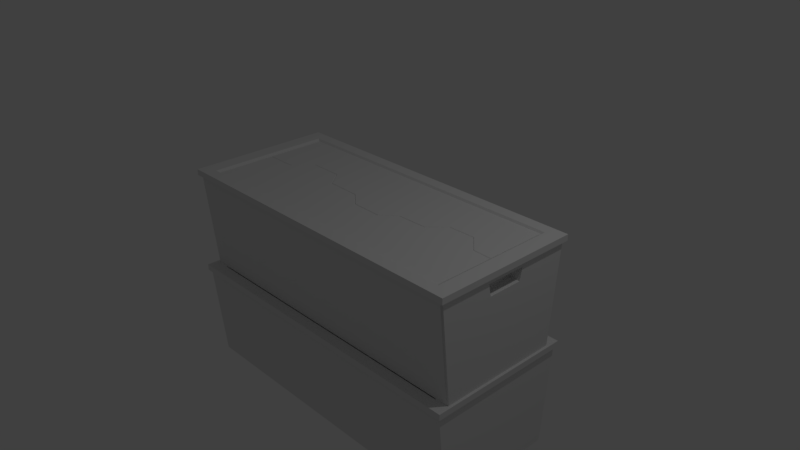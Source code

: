 # Source: Crate_1.blend  (saved by Blender 2.79.0; exported with 4.5.12 LTS)
import bpy
from mathutils import Matrix  # noqa: F401  (used for matrix-valued properties, if any)

bpy.ops.wm.read_factory_settings(use_empty=True)
scene = bpy.context.scene
scene.name = 'Scene'

# ---- collections
col_collection_1 = bpy.data.collections.new('Collection 1'); scene.collection.children.link(col_collection_1)

# ---- materials (node trees are filled in below, after node groups)
mat_material = bpy.data.materials.new('Material')
mat_material.alpha_threshold = 0.0
mat_material.use_transparent_shadow = False
mat_material.roughness = 0.5
mat_material.line_color = (0.0, 0.0, 0.0, 1.0)
mat_material_001 = bpy.data.materials.new('Material.001')
mat_material_001.alpha_threshold = 0.0
mat_material_001.use_transparent_shadow = False
mat_material_001.roughness = 0.5
mat_material_001.line_color = (0.0, 0.0, 0.0, 1.0)

# ---- material node trees

# ---- world
world_world = bpy.data.worlds.new('World'); scene.world = world_world
world_world.color = (0.05088, 0.05088, 0.05088)
world_world.use_sun_shadow = False
world_world.sun_shadow_jitter_overblur = 0.0
world_world.cycles.sampling_method = 'MANUAL'

# ---- cameras
cam_camera = bpy.data.cameras.new('Camera')
cam_camera.clip_end = 100.0
cam_camera.lens = 35.0
cam_camera.sensor_width = 32.0
cam_camera.sensor_height = 18.0
cam_camera.ortho_scale = 7.314
cam_camera.dof.focus_distance = 0.0
cam_camera.dof.aperture_fstop = 128.0

# ---- lights
light_lamp = bpy.data.lights.new('Lamp', 'POINT')
light_lamp.transmission_factor = 0.0
light_lamp.cutoff_distance = 30.0
light_lamp.energy = 100.0
light_lamp.shadow_buffer_clip_start = 1.001
light_lamp.shadow_soft_size = 0.1
light_lamp.shadow_maximum_resolution = 0.006
light_lamp.use_absolute_resolution = True

# ---- meshes
me_cube = bpy.data.meshes.new('Cube')
me_cube.from_pydata([(1.0, 0.2406, 0.6533), (1.0, -0.2406, 0.6533), (-1.0, -0.2406, 0.6533), (-1.0, 0.2406, 0.6533), (1.0, 0.279, 0.9), (1.0, -0.279, 0.9), (-1.0, -0.279, 0.9), (-1.0, 0.279, 0.9), (1.016, 1.034, 1.0), (1.016, -1.034, 1.0), (-1.016, 1.034, 1.0), (-1.016, -1.034, 1.0), (1.016, 1.034, 1.121), (1.016, -1.034, 1.121), (-1.016, 1.034, 1.121), (-1.016, -1.034, 1.121), (0.9223, 0.8768, 1.121), (0.9223, -0.8768, 1.121), (-0.9223, 0.8768, 1.121), (-0.9223, -0.8768, 1.121), (0.9012, 0.8456, 1.067), (0.9012, -0.8456, 1.067), (-0.9012, 0.8456, 1.067), (-0.9012, -0.8456, 1.067), (-0.9336, -0.2406, 0.6533), (-0.9336, 0.2406, 0.6533), (-0.9336, -0.279, 0.9), (-0.9336, 0.279, 0.9), (0.9336, 0.2406, 0.6533), (0.9336, -0.2406, 0.6533), (0.9336, 0.279, 0.9), (0.9336, -0.279, 0.9), (0.9223, -0.02009, 1.121), (0.9012, -0.01607, 1.067), (-0.9012, 0.00134, 1.067), (-0.7047, 0.001341, 1.067), (-0.6144, 0.2539, 1.067), (-0.408, 0.2539, 1.067), (-0.3263, 0.02077, 1.067), (-0.1199, 0.01106, 1.067), (-0.02096, -0.1735, 1.067), (0.1683, -0.1832, 1.067), (0.2543, -0.008373, 1.067), (0.4392, 0.001341, 1.067), (0.5295, 0.2151, 1.067), (0.6929, 0.2248, 1.067), (0.7875, -0.008373, 1.067), (0.9012, -0.02607, 1.082), (0.9012, -0.8556, 1.082), (-0.9012, -0.8556, 1.082), (-0.9012, -0.00866, 1.082), (-0.7047, -0.008659, 1.082), (-0.6144, 0.2439, 1.082), (-0.408, 0.2439, 1.082), (-0.3263, 0.01077, 1.082), (-0.1199, 0.001055, 1.082), (-0.02096, -0.1835, 1.082), (0.1683, -0.1932, 1.082), (0.2543, -0.01837, 1.082), (0.4392, -0.008659, 1.082), (0.5295, 0.2051, 1.082), (0.6929, 0.2148, 1.082), (0.7875, -0.01837, 1.082), (0.9012, 0.8556, 1.082), (-0.9012, 0.8556, 1.082), (-0.9012, 0.01134, 1.082), (0.9012, -0.006066, 1.082), (-0.7047, 0.01134, 1.082), (-0.6144, 0.2639, 1.082), (-0.408, 0.2639, 1.082), (-0.3263, 0.03077, 1.082), (-0.1199, 0.02106, 1.082), (-0.02096, -0.1635, 1.082), (0.1683, -0.1732, 1.082), (0.2543, 0.001627, 1.082), (0.4392, 0.01134, 1.082), (0.5295, 0.2251, 1.082), (0.6929, 0.2348, 1.082), (0.7875, 0.001627, 1.082), (0.9883, 0.8633, -1.0), (1.0, 0.8533, -0.9737), (1.0, 0.8516, -1.0), (1.0, -0.8533, -0.9737), (0.9883, -0.8633, -1.0), (1.0, -0.8516, -1.0), (1.0, 0.9882, 0.9984), (0.9883, 1.0, 1.0), (1.005, 1.011, 1.0), (1.0, 0.9883, 1.0), (0.9883, -1.0, 1.0), (1.0, -0.9882, 0.9984), (1.0, -0.9883, 1.0), (1.005, -1.011, 1.0), (-0.9883, -0.8633, -1.0), (-1.0, -0.8533, -0.9737), (-1.0, -0.8516, -1.0), (-1.0, 0.8533, -0.9737), (-0.9883, 0.8633, -1.0), (-1.0, 0.8516, -1.0), (-1.0, -0.9882, 0.9984), (-0.9883, -1.0, 1.0), (-1.005, -1.011, 1.0), (-1.0, -0.9883, 1.0), (-0.9883, 1.0, 1.0), (-1.0, 0.9882, 0.9984), (-1.0, 0.9883, 1.0), (-1.005, 1.011, 1.0)], [], [(86, 79, 97, 103), (101, 100, 89, 92, 9, 11), (4, 5, 31, 30), (1, 5, 90, 82), (2, 6, 26, 24), (4, 0, 80, 85), (10, 11, 15, 14), (92, 91, 88, 87, 8, 9), (2, 3, 96, 98, 95, 94), (15, 13, 17, 19), (8, 10, 14, 12), (11, 9, 13, 15), (9, 8, 12, 13), (19, 17, 21, 23), (13, 12, 16, 32, 17), (14, 15, 19, 18), (12, 14, 18, 16), (43, 44, 76, 75), (17, 32, 33, 21), (18, 19, 23, 34, 22), (16, 18, 22, 20), (79, 81, 84, 83, 93, 95, 98, 97), (83, 89, 100, 93), (5, 4, 85, 88, 91, 90), (87, 86, 103, 106, 10, 8), (6, 2, 94, 99), (3, 7, 104, 96), (7, 6, 99, 102, 105, 104), (106, 105, 102, 101, 11, 10), (24, 26, 27, 25), (7, 3, 25, 27), (3, 2, 24, 25), (6, 7, 27, 26), (28, 30, 31, 29), (0, 4, 30, 28), (5, 1, 29, 31), (1, 0, 28, 29), (44, 43, 59, 60), (33, 32, 16, 20), (47, 62, 61, 60, 59, 58, 57, 56, 55, 54, 53, 52, 51, 50, 49, 48), (37, 36, 52, 53), (45, 44, 60, 61), (38, 37, 53, 54), (23, 21, 48, 49), (46, 45, 61, 62), (39, 38, 54, 55), (33, 46, 62, 47), (40, 39, 55, 56), (41, 40, 56, 57), (34, 23, 49, 50), (42, 41, 57, 58), (35, 34, 50, 51), (43, 42, 58, 59), (36, 35, 51, 52), (21, 33, 47, 48), (63, 64, 65, 67, 68, 69, 70, 71, 72, 73, 74, 75, 76, 77, 78, 66), (36, 37, 69, 68), (20, 22, 64, 63), (44, 45, 77, 76), (37, 38, 70, 69), (45, 46, 78, 77), (38, 39, 71, 70), (22, 34, 65, 64), (46, 33, 66, 78), (39, 40, 72, 71), (33, 20, 63, 66), (40, 41, 73, 72), (41, 42, 74, 73), (34, 35, 67, 65), (42, 43, 75, 74), (35, 36, 68, 67), (79, 80, 81), (82, 83, 84), (85, 86, 87, 88), (89, 90, 91, 92), (93, 94, 95), (96, 97, 98), (99, 100, 101, 102), (103, 104, 105, 106), (79, 86, 85, 80), (82, 90, 89, 83), (93, 100, 99, 94), (96, 104, 103, 97), (0, 1, 82, 84, 81, 80)])
me_cube.polygons.foreach_set('use_smooth', [0, 0, 0, 0, 0, 0, 0, 0, 0, 0, 0, 0, 0, 0, 0, 0, 0, 0, 0, 0, 0, 0, 0, 0, 0, 0, 0, 0, 0, 0, 0, 0, 0, 0, 0, 0, 0, 0, 0, 0, 0, 0, 0, 0, 0, 0, 0, 0, 0, 0, 0, 0, 0, 0, 0, 0, 0, 0, 0, 0, 0, 0, 0, 0, 0, 0, 0, 0, 0, 0, 0, 1, 1, 1, 1, 1, 1, 1, 1, 1, 1, 1, 1, 0])
_uv = me_cube.uv_layers.new(name='UVMap')
_uv.uv.foreach_set('vector', [0.3075, 0.3371, 0.3075, 0.6639, 0.001807, 0.6639, 0.001807, 0.3371, 0.001753, 0.3333, 0.004345, 0.3316, 0.3101, 0.3316, 0.3127, 0.3333, 0.3144, 0.3371, 3.688e-08, 0.3371, 0.2348, 0.7549, 0.2348, 0.6639, 0.2451, 0.6639, 0.2451, 0.7549, 0.5632, 0.5394, 0.6011, 0.5456, 0.6162, 0.661, 0.3134, 0.6403, 0.3067, 0.6639, 0.3067, 0.7036, 0.2964, 0.7036, 0.2964, 0.6639, 0.6011, 0.4546, 0.5632, 0.4611, 0.3134, 0.3623, 0.6162, 0.339, 0.5949, 0.663, 0.5949, 0.9999, 0.5764, 1.0, 0.5764, 0.663, 0.3127, 0.3333, 0.3119, 0.3297, 0.3119, 0.007457, 0.3127, 0.003837, 0.3144, 0.0, 0.3144, 0.3371, 0.8698, 0.4611, 0.8698, 0.5395, 0.6205, 0.6404, 0.6165, 0.6402, 0.6165, 0.3627, 0.6205, 0.3624, 0.6288, 0.3371, 0.3144, 0.3371, 0.329, 0.3115, 0.6143, 0.3115, 0.6135, 0.663, 0.6135, 0.9943, 0.5949, 0.9943, 0.5949, 0.663, 0.7865, 0.9943, 0.7865, 0.663, 0.805, 0.663, 0.805, 0.9943, 0.9414, 0.3371, 0.9414, 0.6741, 0.9229, 0.6741, 0.9229, 0.3372, 0.831, 0.9637, 0.831, 0.663, 0.8389, 0.6664, 0.8389, 0.9602, 0.3144, 0.3371, 0.3144, 1.943e-08, 0.329, 0.02564, 0.329, 0.1718, 0.329, 0.3115, 0.6288, 0.0, 0.6288, 0.3371, 0.6143, 0.3115, 0.6143, 0.02564, 0.3144, 1.943e-08, 0.6288, 0.0, 0.6143, 0.02564, 0.329, 0.02564, 0.2633, 0.7423, 0.2633, 0.7777, 0.261, 0.7792, 0.261, 0.7438, 0.8224, 0.663, 0.8224, 0.8026, 0.8138, 0.8031, 0.8138, 0.668, 0.831, 0.663, 0.831, 0.9487, 0.8224, 0.9435, 0.8224, 0.8055, 0.8224, 0.668, 0.805, 0.9637, 0.805, 0.663, 0.8138, 0.6664, 0.8138, 0.9602, 0.3093, 0.6649, 0.3112, 0.663, 0.5746, 0.663, 0.5764, 0.6649, 0.5764, 0.9871, 0.5746, 0.989, 0.3112, 0.989, 0.3093, 0.9871, 0.9314, 0.3241, 0.6288, 0.3241, 0.6288, 0.001904, 0.9314, 0.001904, 0.6011, 0.5456, 0.6011, 0.4546, 0.6162, 0.339, 0.6165, 0.339, 0.6165, 0.6611, 0.6162, 0.661, 0.3127, 0.003837, 0.3101, 0.005553, 0.004345, 0.005553, 0.001753, 0.003837, 0.0, 5.83e-08, 0.3144, 0.0, 0.9076, 0.4547, 0.8698, 0.4611, 0.6205, 0.3624, 0.9226, 0.339, 0.8698, 0.5395, 0.9076, 0.5456, 0.9226, 0.6611, 0.6205, 0.6404, 0.9076, 0.5456, 0.9076, 0.4547, 0.9226, 0.339, 0.9229, 0.339, 0.9229, 0.6611, 0.9226, 0.6611, 0.001753, 0.003837, 0.002538, 0.007457, 0.002538, 0.3297, 0.001753, 0.3333, 3.688e-08, 0.3371, 0.0, 5.83e-08, 0.197, 0.6703, 0.2348, 0.6639, 0.2348, 0.7548, 0.197, 0.7487, 0.2759, 0.7046, 0.2759, 0.6639, 0.2862, 0.6639, 0.2862, 0.7046, 0.2554, 0.7423, 0.2554, 0.6639, 0.2656, 0.6639, 0.2656, 0.7423, 0.2451, 0.7549, 0.2451, 0.6639, 0.2554, 0.6639, 0.2554, 0.7549, 0.1591, 0.6703, 0.197, 0.6639, 0.197, 0.7548, 0.1591, 0.7487, 0.2862, 0.7046, 0.2862, 0.6639, 0.2964, 0.6639, 0.2964, 0.7046, 0.3067, 0.7036, 0.3067, 0.7432, 0.2964, 0.7432, 0.2964, 0.7036, 0.2759, 0.6639, 0.2759, 0.7423, 0.2656, 0.7423, 0.2656, 0.6639, 0.2577, 0.7423, 0.2577, 0.7776, 0.2554, 0.7791, 0.2554, 0.7438, 0.8138, 0.8031, 0.8224, 0.8026, 0.8224, 0.9487, 0.8138, 0.9435, 0.6582, 0.9568, 0.657, 0.9383, 0.621, 0.9228, 0.6225, 0.8962, 0.6555, 0.8815, 0.657, 0.8513, 0.6841, 0.8373, 0.6826, 0.8065, 0.654, 0.7903, 0.6525, 0.7567, 0.6165, 0.7434, 0.6165, 0.7097, 0.6555, 0.695, 0.6555, 0.663, 0.7865, 0.663, 0.7865, 0.9568, 0.3032, 0.7432, 0.3032, 0.7769, 0.3011, 0.7769, 0.3011, 0.7432, 0.1634, 0.7548, 0.1634, 0.7814, 0.1613, 0.7814, 0.1613, 0.7548, 0.2862, 0.7061, 0.2862, 0.7437, 0.2839, 0.7422, 0.2839, 0.7046, 0.8408, 0.663, 0.8408, 0.9568, 0.8389, 0.9568, 0.8389, 0.663, 0.2895, 0.7061, 0.2895, 0.7436, 0.2872, 0.7421, 0.2872, 0.7046, 0.3054, 0.7432, 0.3054, 0.7769, 0.3032, 0.7769, 0.3032, 0.7433, 0.168, 0.7548, 0.168, 0.7733, 0.1659, 0.7733, 0.1659, 0.7548, 0.3011, 0.7447, 0.3011, 0.7743, 0.2988, 0.7729, 0.2988, 0.7432, 0.2964, 0.7478, 0.2964, 0.7786, 0.2943, 0.7786, 0.2943, 0.7478, 0.2781, 0.7046, 0.2781, 0.8426, 0.2759, 0.8442, 0.2759, 0.7062, 0.2862, 0.7437, 0.2862, 0.7727, 0.2839, 0.7741, 0.2838, 0.7452, 0.2917, 0.7437, 0.2917, 0.7757, 0.2895, 0.7757, 0.2895, 0.7437, 0.1613, 0.7548, 0.1613, 0.785, 0.1591, 0.7849, 0.1591, 0.7548, 0.2964, 0.7046, 0.2964, 0.7462, 0.2941, 0.7478, 0.2941, 0.7061, 0.2826, 0.7062, 0.2826, 0.8414, 0.2803, 0.8397, 0.2804, 0.7046, 0.1591, 0.6639, 0.1591, 0.9577, 0.02855, 0.9577, 0.02855, 0.9257, 0.06761, 0.9109, 0.06761, 0.8773, 0.03155, 0.864, 0.03005, 0.8303, 0.001502, 0.8142, 0.0, 0.7834, 0.02705, 0.7693, 0.02855, 0.7392, 0.0616, 0.7245, 0.06311, 0.6978, 0.02705, 0.6824, 0.02586, 0.6639, 0.2759, 0.7423, 0.2759, 0.776, 0.2734, 0.776, 0.2734, 0.7423, 0.6165, 0.663, 0.6165, 0.9568, 0.6142, 0.9568, 0.6142, 0.663, 0.2917, 0.7744, 0.2917, 0.7478, 0.2941, 0.7478, 0.2941, 0.7744, 0.2656, 0.7438, 0.2656, 0.7814, 0.2633, 0.7799, 0.2633, 0.7423, 0.2918, 0.7061, 0.2918, 0.7437, 0.2895, 0.7422, 0.2895, 0.7046, 0.2577, 0.776, 0.2577, 0.7423, 0.2601, 0.7423, 0.2601, 0.776, 0.2803, 0.7062, 0.2803, 0.8438, 0.2781, 0.8421, 0.2782, 0.7046, 0.1634, 0.7733, 0.1634, 0.7548, 0.1659, 0.7548, 0.1659, 0.7734, 0.2988, 0.7447, 0.2988, 0.7744, 0.2964, 0.7729, 0.2964, 0.7432, 0.3093, 0.6639, 0.3093, 0.8043, 0.3071, 0.8059, 0.3071, 0.6655, 0.2685, 0.7732, 0.2685, 0.7423, 0.271, 0.7423, 0.271, 0.7732, 0.2895, 0.7436, 0.2895, 0.7726, 0.2872, 0.7741, 0.2872, 0.7451, 0.2734, 0.7423, 0.2734, 0.7743, 0.271, 0.7743, 0.271, 0.7423, 0.2661, 0.7725, 0.2661, 0.7423, 0.2685, 0.7423, 0.2685, 0.7725, 0.2941, 0.7046, 0.2941, 0.7462, 0.2918, 0.7478, 0.2918, 0.7061, 0.3075, 0.6639, 0.3093, 0.6597, 0.3093, 0.6639, 0.3134, 0.6403, 0.3093, 0.6419, 0.3093, 0.64, 0.6162, 0.339, 0.6165, 0.3371, 0.6165, 0.3371, 0.6165, 0.339, 0.6288, 0.3241, 0.6292, 0.326, 0.629, 0.326, 0.6288, 0.326, 0.9314, 0.001904, 0.9275, 1.488e-09, 0.9314, 0.0, 0.6205, 0.6404, 0.6165, 0.6421, 0.6165, 0.6402, 0.9226, 0.339, 0.9229, 0.3371, 0.9229, 0.3371, 0.9229, 0.339, 0.001807, 0.3371, 2.022e-10, 0.3375, 6.596e-11, 0.3372, 0.0, 0.3371, 0.3075, 0.6639, 0.3075, 0.3371, 0.3093, 0.3375, 0.3093, 0.6597, 0.3134, 0.6403, 0.6162, 0.661, 0.6165, 0.663, 0.3093, 0.6419, 0.9314, 0.001904, 0.6288, 0.001904, 0.6292, 1.164e-07, 0.9275, 1.488e-09, 0.6205, 0.6404, 0.9226, 0.6611, 0.9229, 0.663, 0.6165, 0.6421, 0.5632, 0.4611, 0.5632, 0.5394, 0.3134, 0.6403, 0.3093, 0.64, 0.3093, 0.3626, 0.3134, 0.3623])
me_cube.materials.append(mat_material)
me_cube.use_remesh_preserve_volume = False
me_cube.use_remesh_preserve_attributes = False
me_cube.use_mirror_vertex_groups = False
me_cube.update()
me_cube_001 = bpy.data.meshes.new('Cube.001')
me_cube_001.from_pydata([(1.0, 0.8633, -1.0), (1.0, -0.8633, -1.0), (-1.0, -0.8633, -1.0), (-1.0, 0.8633, -1.0), (1.0, 1.0, 1.0), (1.0, -1.0, 1.0), (-1.0, -1.0, 1.0), (-1.0, 1.0, 1.0), (1.016, 1.034, 1.0), (1.016, -1.034, 1.0), (-1.016, 1.034, 1.0), (-1.016, -1.034, 1.0), (1.016, 1.034, 1.121), (1.016, -1.034, 1.121), (-1.016, 1.034, 1.121), (-1.016, -1.034, 1.121), (0.9223, 0.8768, 1.121), (0.9223, -0.8768, 1.121), (-0.9223, 0.8768, 1.121), (-0.9223, -0.8768, 1.121), (0.833, 0.7919, 1.02), (0.833, -0.7919, 1.02), (-0.833, 0.7919, 1.02), (-0.833, -0.7919, 1.02)], [], [(0, 1, 2, 3), (5, 4, 8, 9), (0, 4, 5, 1), (1, 5, 6, 2), (2, 6, 7, 3), (4, 0, 3, 7), (10, 11, 15, 14), (7, 6, 11, 10), (4, 7, 10, 8), (6, 5, 9, 11), (15, 13, 17, 19), (8, 10, 14, 12), (11, 9, 13, 15), (9, 8, 12, 13), (19, 17, 21, 23), (13, 12, 16, 17), (14, 15, 19, 18), (12, 14, 18, 16), (20, 22, 23, 21), (17, 16, 20, 21), (18, 19, 23, 22), (16, 18, 22, 20)])
me_cube_001.materials.append(mat_material_001)
me_cube_001.use_remesh_preserve_volume = False
me_cube_001.use_remesh_preserve_attributes = False
me_cube_001.use_mirror_vertex_groups = False
me_cube_001.update()

# ---- objects
ob_cube = bpy.data.objects.new('Cube', me_cube)
ob_lamp = bpy.data.objects.new('Lamp', light_lamp)
ob_camera = bpy.data.objects.new('Camera', cam_camera)
ob_cube_001 = bpy.data.objects.new('Cube.001', me_cube_001)

# ---- transforms, parenting, visibility, modifiers, constraints
ob_cube.location = (0.0, 0.0, 0.0)
ob_cube.scale = (2.259, 1.0, 0.6897)
ob_cube.lock_rotations_4d = False
ob_cube.empty_display_type = 'ARROWS'
ob_cube.lineart.crease_threshold = 0.0
ob_lamp.location = (4.076, 1.005, 5.904)
ob_lamp.rotation_euler = (0.6503, 0.05522, 1.866)
ob_lamp.lock_rotations_4d = False
ob_lamp.empty_display_type = 'ARROWS'
ob_lamp.color = (0.0, 0.0, 0.0, 0.0)
ob_lamp.lineart.crease_threshold = 0.0
ob_camera.location = (7.481, -6.508, 5.344)
ob_camera.rotation_euler = (1.109, 0.0, 0.8149)
ob_camera.lock_rotations_4d = False
ob_camera.empty_display_type = 'ARROWS'
ob_camera.color = (0.0, 0.0, 0.0, 0.0)
ob_camera.display_type = 'WIRE'
ob_camera.lineart.crease_threshold = 0.0
ob_cube_001.location = (0.0, 0.0, -1.463)
ob_cube_001.scale = (2.259, 1.0, 0.6897)
ob_cube_001.lock_rotations_4d = False
ob_cube_001.empty_display_type = 'ARROWS'
ob_cube_001.lineart.crease_threshold = 0.0

# ---- collection membership
col_collection_1.objects.link(ob_cube)
col_collection_1.objects.link(ob_lamp)
col_collection_1.objects.link(ob_camera)
col_collection_1.objects.link(ob_cube_001)

# ---- scene / render settings (as saved in the file)
scene.camera = ob_camera
scene.frame_start = 1; scene.frame_end = 250; scene.frame_set(1)
scene.render.engine = 'BLENDER_EEVEE_NEXT'
scene.render.resolution_percentage = 50
scene.render.dither_intensity = 0.0
scene.cycles.use_denoising = False
scene.cycles.samples = 128
scene.cycles.sampling_pattern = 'TABULATED_SOBOL'
scene.cycles.light_sampling_threshold = 0.0
scene.cycles.use_adaptive_sampling = False
scene.cycles.use_light_tree = False
scene.cycles.blur_glossy = 0.0
scene.cycles.sample_clamp_indirect = 0.0
scene.view_settings.view_transform = 'Standard'
bpy.context.view_layer.update()
